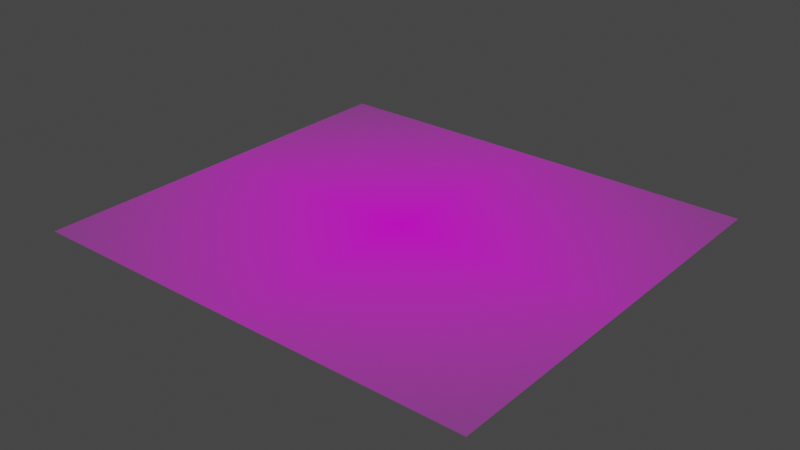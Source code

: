 # Source: heatmap3.blend  (saved by Blender 3.2.14; exported with 4.5.12 LTS)
import bpy
from mathutils import Matrix  # noqa: F401  (used for matrix-valued properties, if any)

bpy.ops.wm.read_factory_settings(use_empty=True)
scene = bpy.context.scene
scene.name = 'Scene'

# ---- collections
col_collection = bpy.data.collections.new('Collection'); scene.collection.children.link(col_collection)

# ---- images (referenced by path relative to the original .blend; pixels are not part of the script)
import os
ASSET_DIR = os.environ.get("B2B_ASSET_DIR", "")  # directory of the original .blend (textures are referenced by path, not embedded)
HERE = os.path.dirname(os.path.abspath(__file__))  # packed textures are extracted next to this script under _unpacked/

def load_image(name, relpath, width, height, colorspace="sRGB"):
    """Load a texture the original file referenced (path relative to the .blend, or extracted next to this script)."""
    p = next((c for c in (os.path.join(HERE, relpath), os.path.join(ASSET_DIR, relpath)) if relpath and os.path.exists(c)), "")
    if p:
        img = bpy.data.images.load(p, check_existing=True)
        img.name = name
    else:  # same state as the original file: an image datablock whose file is absent (Cycles renders it pink)
        img = bpy.data.images.new(name, width, height)
        img.source = "FILE"
        img.filepath = "//" + (relpath or name)
    img.colorspace_settings.name = colorspace
    return img
img_heatmap3_png = load_image('heatmap3.png', 'heatmap3.png', 1024, 1024, 'sRGB')

# ---- materials (node trees are filled in below, after node groups)
mat_heatmap3 = bpy.data.materials.new('heatmap3')
mat_heatmap3.surface_render_method = 'BLENDED'
mat_heatmap3.blend_method = 'BLEND'
mat_heatmap3.use_transparent_shadow = False

# ---- material node trees
mat_heatmap3.use_nodes = True; mat_heatmap3.node_tree.nodes.clear()
_N = mat_heatmap3.node_tree.nodes; _L = mat_heatmap3.node_tree.links
n0 = _N.new('ShaderNodeOutputMaterial'); n0.name = 'Material Output'; n0.location = (300, 300)
n1 = _N.new('ShaderNodeTexImage'); n1.name = 'Image Texture'; n1.location = (-200, 300)
n1.image = img_heatmap3_png
n1.extension = 'CLIP'
n2 = _N.new('ShaderNodeBsdfPrincipled'); n2.name = 'Principled BSDF'; n2.location = (0, 300)
n2.distribution = 'GGX'
n2.subsurface_method = 'RANDOM_WALK_SKIN'
n2.inputs[3].default_value = 1.45
n2.inputs[27].default_value = (0.0, 0.0, 0.0, 1.0)
n2.inputs[28].default_value = 1.0
_L.new(n1.outputs[0], n2.inputs[0])
_L.new(n1.outputs[1], n2.inputs[4])
_L.new(n2.outputs[0], n0.inputs[0])
n0.is_active_output = True

# ---- world
world_world = bpy.data.worlds.new('World'); scene.world = world_world
world_world.use_nodes = True; world_world.node_tree.nodes.clear()
_N = world_world.node_tree.nodes; _L = world_world.node_tree.links
n0 = _N.new('ShaderNodeOutputWorld'); n0.name = 'World Output'; n0.location = (300, 300)
n1 = _N.new('ShaderNodeBackground'); n1.name = 'Background'; n1.location = (10, 300)
n1.inputs[0].default_value = (0.05088, 0.05088, 0.05088, 1.0)
_L.new(n1.outputs[0], n0.inputs[0])
n0.is_active_output = True
world_world.color = (0.05088, 0.05088, 0.05088)
world_world.use_sun_shadow = False
world_world.sun_shadow_jitter_overblur = 0.0

# ---- meshes
me_heatmap3 = bpy.data.meshes.new('heatmap3')
me_heatmap3.from_pydata([(-0.5535, -0.5, 0.0), (0.5535, -0.5, 0.0), (-0.5535, 0.5, 0.0), (0.5535, 0.5, 0.0)], [], [(0, 1, 3, 2)])
_uv = me_heatmap3.uv_layers.new(name='UVMap')
_uv.uv.foreach_set('vector', [0.0, 0.0, 1.0, 0.0, 1.0, 1.0, 0.0, 1.0])
me_heatmap3.materials.append(mat_heatmap3)
me_heatmap3.update()

# ---- objects
ob_heatmap3 = bpy.data.objects.new('heatmap3', me_heatmap3)

# ---- transforms, parenting, visibility, modifiers, constraints
ob_heatmap3.location = (0.0, 0.0, 0.0)

# ---- collection membership
col_collection.objects.link(ob_heatmap3)

# ---- scene / render settings (as saved in the file)
scene.frame_start = 1; scene.frame_end = 250; scene.frame_set(1)
scene.render.engine = 'BLENDER_EEVEE_NEXT'
scene.cycles.sampling_pattern = 'TABULATED_SOBOL'
scene.cycles.use_light_tree = False
scene.view_settings.view_transform = 'Filmic'
bpy.context.view_layer.update()

# ---- added for rendering (the .blend has no active camera and no usable light): camera, sun
cam_auto = bpy.data.cameras.new('AutoCamera')
cam_auto.lens = 50.0
cam_auto.sensor_width = 36.0
cam_auto.clip_end = 1000.0
ob_auto_camera = bpy.data.objects.new('AutoCamera', cam_auto)
scene.collection.objects.link(ob_auto_camera)
ob_auto_camera.location = (1.38031, -1.65637, 1.10425)
ob_auto_camera.rotation_euler = (1.09748, -7.21219e-08, 0.694738)
scene.camera = ob_auto_camera
light_auto_sun = bpy.data.lights.new('AutoSun', 'SUN')
light_auto_sun.energy = 3.0
light_auto_sun.angle = 0.0523599
ob_auto_sun = bpy.data.objects.new('AutoSun', light_auto_sun)
scene.collection.objects.link(ob_auto_sun)
ob_auto_sun.rotation_euler = (0.872665, 0.174533, 0.523599)
bpy.context.view_layer.update()
